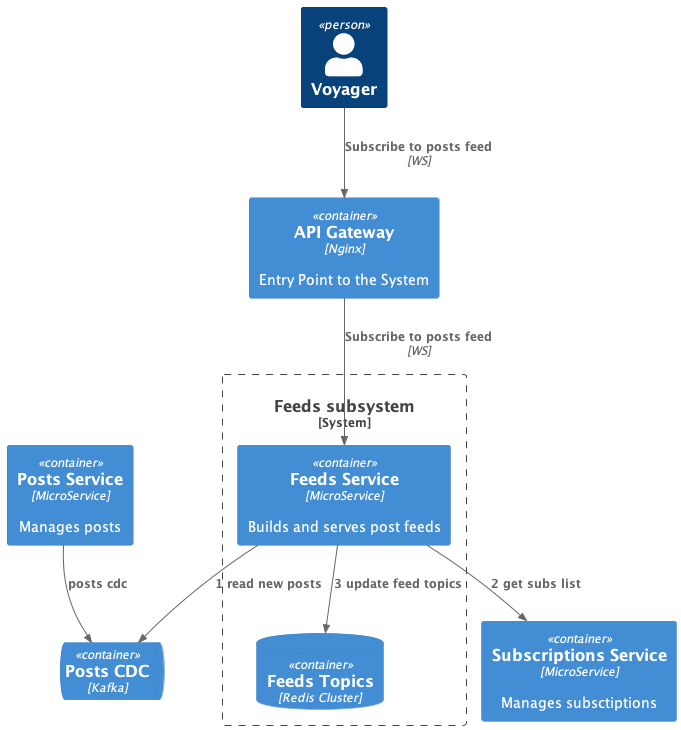

The diagram above was rendered by PlantUML. Its source (embedded in the PNG):
@startuml voyager_social_network_c4_context
!include <C4/C4_Container>

Person(user, "Voyager")
Container(apiGateway, "API Gateway", "Nginx", "Entry Point to the System")
ContainerQueue(postsCDC, "Posts CDC", "Kafka", "")
Container(postsSrv, "Posts Service", "MicroService", "Manages posts")
Container(subscriptionsSrv, "Subscriptions Service", "MicroService", "Manages subsctiptions")


System_Boundary(feedsSystem, "Feeds subsystem") {
    Container(feedsSrv, "Feeds Service", "MicroService", "Builds and serves post feeds")
    ContainerDb(feedsTopics, "Feeds Topics", "Redis Cluster", "")
}

Rel(user, apiGateway, "Subscribe to posts feed", "WS")
Rel(apiGateway, feedsSrv, "Subscribe to posts feed", "WS")

Rel(postsSrv, postsCDC, "posts cdc", "")
Rel(feedsSrv, postsCDC, "1 read new posts", "")
Rel(feedsSrv, subscriptionsSrv, "2 get subs list", "")
Rel(feedsSrv, feedsTopics, "3 update feed topics", "")
@enduml